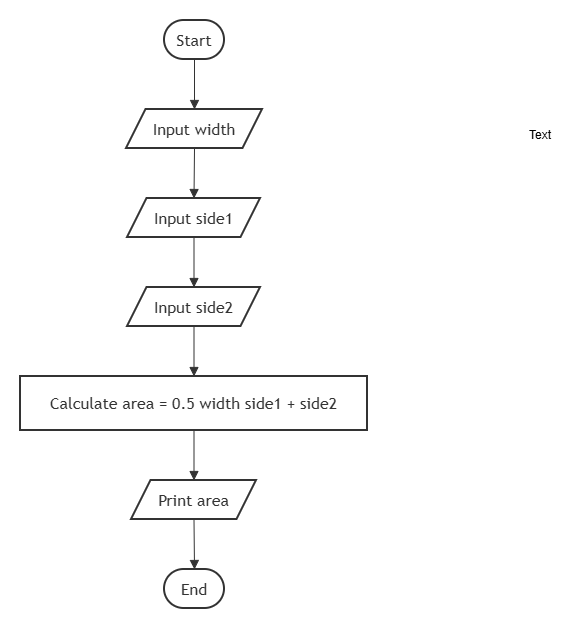

The diagram above was exported from draw.io. Its source (the exported page's mxGraphModel, read from the mxfile embedded in the PNG):
<mxGraphModel dx="774" dy="451" grid="1" gridSize="10" guides="1" tooltips="1" connect="1" arrows="1" fold="1" page="1" pageScale="1" pageWidth="850" pageHeight="1100" math="0" shadow="0">
  <root>
    <mxCell id="0" />
    <mxCell id="1" parent="0" />
    <UserObject label="" mermaidData="{&#10;  &quot;data&quot;: &quot;graph TD\n    %% กำหนดสไตล์ให้เหมือนวาดเองใน Draw.io\n    classDef default fill:#ffffff,stroke:#333333,stroke-width:2px;\n\n    Start([Start]) --&gt; InputW[/Input width/]\n    InputW --&gt; InputS1[/Input side1/]\n    InputS1 --&gt; InputS2[/Input side2/]\n    InputS2 --&gt; Process[Calculate area = 0.5 * width * side1 + side2]\n    Process --&gt; Output[/Print area/]\n    Output --&gt; End([End])\n&quot;,&#10;  &quot;config&quot;: null&#10;}" id="vYEXZx5c-F1si9dPD2LN-1">
      <mxCell connectable="0" parent="1" style="group;transparentBounds=1;editIcon=1;lockedGroup=0;groupPadding=20;" vertex="1">
        <mxGeometry as="geometry" />
      </mxCell>
    </UserObject>
    <UserObject label="Start" mermaidId="n:Start" mermaidBaseStyle="html=1;rounded=1;whiteSpace=wrap;arcSize=50;strokeWidth=2;fillColor=default;strokeColor=#333333;fontColor=light-dark(#333333,#cccccc);fontFamily=Trebuchet MS,Verdana,Arial,sans-serif;fontSize=16;" mermaidBaseValue="Start" id="vYEXZx5c-F1si9dPD2LN-2">
      <mxCell parent="vYEXZx5c-F1si9dPD2LN-1" style="html=1;rounded=1;whiteSpace=wrap;arcSize=50;strokeWidth=2;fillColor=default;strokeColor=#333333;fontColor=light-dark(#333333,#cccccc);fontFamily=Trebuchet MS,Verdana,Arial,sans-serif;fontSize=16;" vertex="1">
        <mxGeometry height="39" width="60" x="184" y="40" as="geometry" />
      </mxCell>
    </UserObject>
    <UserObject label="Input width" mermaidId="n:InputW" mermaidBaseStyle="html=1;shape=parallelogram;perimeter=parallelogramPerimeter;fixedSize=1;size=19.5;strokeWidth=2;whiteSpace=wrap;fillColor=default;strokeColor=#333333;fontColor=light-dark(#333333,#cccccc);fontFamily=Trebuchet MS,Verdana,Arial,sans-serif;fontSize=16;" mermaidBaseValue="Input width" id="vYEXZx5c-F1si9dPD2LN-3">
      <mxCell parent="vYEXZx5c-F1si9dPD2LN-1" style="html=1;shape=parallelogram;perimeter=parallelogramPerimeter;fixedSize=1;size=19.5;strokeWidth=2;whiteSpace=wrap;fillColor=default;strokeColor=#333333;fontColor=light-dark(#333333,#cccccc);fontFamily=Trebuchet MS,Verdana,Arial,sans-serif;fontSize=16;" vertex="1">
        <mxGeometry height="39" width="136" x="146" y="129" as="geometry" />
      </mxCell>
    </UserObject>
    <UserObject label="Input side1" mermaidId="n:InputS1" mermaidBaseStyle="html=1;shape=parallelogram;perimeter=parallelogramPerimeter;fixedSize=1;size=19.5;strokeWidth=2;whiteSpace=wrap;fillColor=default;strokeColor=#333333;fontColor=light-dark(#333333,#cccccc);fontFamily=Trebuchet MS,Verdana,Arial,sans-serif;fontSize=16;" mermaidBaseValue="Input side1" id="vYEXZx5c-F1si9dPD2LN-4">
      <mxCell parent="vYEXZx5c-F1si9dPD2LN-1" style="html=1;shape=parallelogram;perimeter=parallelogramPerimeter;fixedSize=1;size=19.5;strokeWidth=2;whiteSpace=wrap;fillColor=default;strokeColor=#333333;fontColor=light-dark(#333333,#cccccc);fontFamily=Trebuchet MS,Verdana,Arial,sans-serif;fontSize=16;" vertex="1">
        <mxGeometry height="39" width="133" x="147" y="218" as="geometry" />
      </mxCell>
    </UserObject>
    <UserObject label="Input side2" mermaidId="n:InputS2" mermaidBaseStyle="html=1;shape=parallelogram;perimeter=parallelogramPerimeter;fixedSize=1;size=19.5;strokeWidth=2;whiteSpace=wrap;fillColor=default;strokeColor=#333333;fontColor=light-dark(#333333,#cccccc);fontFamily=Trebuchet MS,Verdana,Arial,sans-serif;fontSize=16;" mermaidBaseValue="Input side2" id="vYEXZx5c-F1si9dPD2LN-5">
      <mxCell parent="vYEXZx5c-F1si9dPD2LN-1" style="html=1;shape=parallelogram;perimeter=parallelogramPerimeter;fixedSize=1;size=19.5;strokeWidth=2;whiteSpace=wrap;fillColor=default;strokeColor=#333333;fontColor=light-dark(#333333,#cccccc);fontFamily=Trebuchet MS,Verdana,Arial,sans-serif;fontSize=16;" vertex="1">
        <mxGeometry height="39" width="133" x="147" y="307" as="geometry" />
      </mxCell>
    </UserObject>
    <UserObject label="Calculate area = 0.5 width side1 + side2" mermaidId="n:Process" mermaidBaseStyle="html=1;whiteSpace=wrap;strokeWidth=2;fillColor=default;strokeColor=#333333;fontColor=light-dark(#333333,#cccccc);fontFamily=Trebuchet MS,Verdana,Arial,sans-serif;fontSize=16;" mermaidBaseValue="Calculate area = 0.5 width side1 + side2" id="vYEXZx5c-F1si9dPD2LN-6">
      <mxCell parent="vYEXZx5c-F1si9dPD2LN-1" style="html=1;whiteSpace=wrap;strokeWidth=2;fillColor=default;strokeColor=#333333;fontColor=light-dark(#333333,#cccccc);fontFamily=Trebuchet MS,Verdana,Arial,sans-serif;fontSize=16;" vertex="1">
        <mxGeometry height="54" width="347" x="40" y="396" as="geometry" />
      </mxCell>
    </UserObject>
    <UserObject label="Print area" mermaidId="n:Output" mermaidBaseStyle="html=1;shape=parallelogram;perimeter=parallelogramPerimeter;fixedSize=1;size=19.5;strokeWidth=2;whiteSpace=wrap;fillColor=default;strokeColor=#333333;fontColor=light-dark(#333333,#cccccc);fontFamily=Trebuchet MS,Verdana,Arial,sans-serif;fontSize=16;" mermaidBaseValue="Print area" id="vYEXZx5c-F1si9dPD2LN-7">
      <mxCell parent="vYEXZx5c-F1si9dPD2LN-1" style="html=1;shape=parallelogram;perimeter=parallelogramPerimeter;fixedSize=1;size=19.5;strokeWidth=2;whiteSpace=wrap;fillColor=default;strokeColor=#333333;fontColor=light-dark(#333333,#cccccc);fontFamily=Trebuchet MS,Verdana,Arial,sans-serif;fontSize=16;" vertex="1">
        <mxGeometry height="39" width="125" x="151" y="500" as="geometry" />
      </mxCell>
    </UserObject>
    <UserObject label="End" mermaidId="n:End" mermaidBaseStyle="html=1;rounded=1;whiteSpace=wrap;arcSize=50;strokeWidth=2;fillColor=default;strokeColor=#333333;fontColor=light-dark(#333333,#cccccc);fontFamily=Trebuchet MS,Verdana,Arial,sans-serif;fontSize=16;" mermaidBaseValue="End" id="vYEXZx5c-F1si9dPD2LN-8">
      <mxCell parent="vYEXZx5c-F1si9dPD2LN-1" style="html=1;rounded=1;whiteSpace=wrap;arcSize=50;strokeWidth=2;fillColor=default;strokeColor=#333333;fontColor=light-dark(#333333,#cccccc);fontFamily=Trebuchet MS,Verdana,Arial,sans-serif;fontSize=16;" vertex="1">
        <mxGeometry height="39" width="60" x="184" y="589" as="geometry" />
      </mxCell>
    </UserObject>
    <UserObject label="" mermaidId="e:Start-&gt;InputW#0" mermaidBaseStyle="curved=1;startArrow=none;endArrow=block;endSize=7;strokeColor=light-dark(#333333,#cccccc);exitX=0.5;exitY=1;entryX=0.5;entryY=0;" mermaidBaseValue="" id="vYEXZx5c-F1si9dPD2LN-9">
      <mxCell edge="1" parent="vYEXZx5c-F1si9dPD2LN-1" source="vYEXZx5c-F1si9dPD2LN-2" style="curved=1;startArrow=none;endArrow=block;endSize=7;strokeColor=light-dark(#333333,#cccccc);exitX=0.5;exitY=1;entryX=0.5;entryY=0;rounded=0;" target="vYEXZx5c-F1si9dPD2LN-3">
        <mxGeometry relative="1" as="geometry">
          <Array as="points" />
        </mxGeometry>
      </mxCell>
    </UserObject>
    <UserObject label="" mermaidId="e:InputW-&gt;InputS1#0" mermaidBaseStyle="curved=1;startArrow=none;endArrow=block;endSize=7;strokeColor=light-dark(#333333,#cccccc);exitX=0.5;exitY=1;entryX=0.5;entryY=0;" mermaidBaseValue="" id="vYEXZx5c-F1si9dPD2LN-10">
      <mxCell edge="1" parent="vYEXZx5c-F1si9dPD2LN-1" source="vYEXZx5c-F1si9dPD2LN-3" style="curved=1;startArrow=none;endArrow=block;endSize=7;strokeColor=light-dark(#333333,#cccccc);exitX=0.5;exitY=1;entryX=0.5;entryY=0;rounded=0;" target="vYEXZx5c-F1si9dPD2LN-4">
        <mxGeometry relative="1" as="geometry">
          <Array as="points" />
        </mxGeometry>
      </mxCell>
    </UserObject>
    <UserObject label="" mermaidId="e:InputS1-&gt;InputS2#0" mermaidBaseStyle="curved=1;startArrow=none;endArrow=block;endSize=7;strokeColor=light-dark(#333333,#cccccc);exitX=0.5;exitY=1;entryX=0.5;entryY=0;" mermaidBaseValue="" id="vYEXZx5c-F1si9dPD2LN-11">
      <mxCell edge="1" parent="vYEXZx5c-F1si9dPD2LN-1" source="vYEXZx5c-F1si9dPD2LN-4" style="curved=1;startArrow=none;endArrow=block;endSize=7;strokeColor=light-dark(#333333,#cccccc);exitX=0.5;exitY=1;entryX=0.5;entryY=0;rounded=0;" target="vYEXZx5c-F1si9dPD2LN-5">
        <mxGeometry relative="1" as="geometry">
          <Array as="points" />
        </mxGeometry>
      </mxCell>
    </UserObject>
    <UserObject label="" mermaidId="e:InputS2-&gt;Process#0" mermaidBaseStyle="curved=1;startArrow=none;endArrow=block;endSize=7;strokeColor=light-dark(#333333,#cccccc);exitX=0.5;exitY=1;entryX=0.5;entryY=0;" mermaidBaseValue="" id="vYEXZx5c-F1si9dPD2LN-12">
      <mxCell edge="1" parent="vYEXZx5c-F1si9dPD2LN-1" source="vYEXZx5c-F1si9dPD2LN-5" style="curved=1;startArrow=none;endArrow=block;endSize=7;strokeColor=light-dark(#333333,#cccccc);exitX=0.5;exitY=1;entryX=0.5;entryY=0;rounded=0;" target="vYEXZx5c-F1si9dPD2LN-6">
        <mxGeometry relative="1" as="geometry">
          <Array as="points" />
        </mxGeometry>
      </mxCell>
    </UserObject>
    <UserObject label="" mermaidId="e:Process-&gt;Output#0" mermaidBaseStyle="curved=1;startArrow=none;endArrow=block;endSize=7;strokeColor=light-dark(#333333,#cccccc);exitX=0.5;exitY=1;entryX=0.5;entryY=0;" mermaidBaseValue="" id="vYEXZx5c-F1si9dPD2LN-13">
      <mxCell edge="1" parent="vYEXZx5c-F1si9dPD2LN-1" source="vYEXZx5c-F1si9dPD2LN-6" style="curved=1;startArrow=none;endArrow=block;endSize=7;strokeColor=light-dark(#333333,#cccccc);exitX=0.5;exitY=1;entryX=0.5;entryY=0;rounded=0;" target="vYEXZx5c-F1si9dPD2LN-7">
        <mxGeometry relative="1" as="geometry">
          <Array as="points" />
        </mxGeometry>
      </mxCell>
    </UserObject>
    <UserObject label="" mermaidId="e:Output-&gt;End#0" mermaidBaseStyle="curved=1;startArrow=none;endArrow=block;endSize=7;strokeColor=light-dark(#333333,#cccccc);exitX=0.5;exitY=1;entryX=0.5;entryY=0;" mermaidBaseValue="" id="vYEXZx5c-F1si9dPD2LN-14">
      <mxCell edge="1" parent="vYEXZx5c-F1si9dPD2LN-1" source="vYEXZx5c-F1si9dPD2LN-7" style="curved=1;startArrow=none;endArrow=block;endSize=7;strokeColor=light-dark(#333333,#cccccc);exitX=0.5;exitY=1;entryX=0.5;entryY=0;rounded=0;" target="vYEXZx5c-F1si9dPD2LN-8">
        <mxGeometry relative="1" as="geometry">
          <Array as="points" />
        </mxGeometry>
      </mxCell>
    </UserObject>
    <mxCell id="vYEXZx5c-F1si9dPD2LN-15" parent="1" style="text;html=1;whiteSpace=wrap;strokeColor=none;fillColor=none;align=center;verticalAlign=middle;rounded=0;" value="Text" vertex="1">
      <mxGeometry height="30" width="60" x="530" y="140" as="geometry" />
    </mxCell>
  </root>
</mxGraphModel>